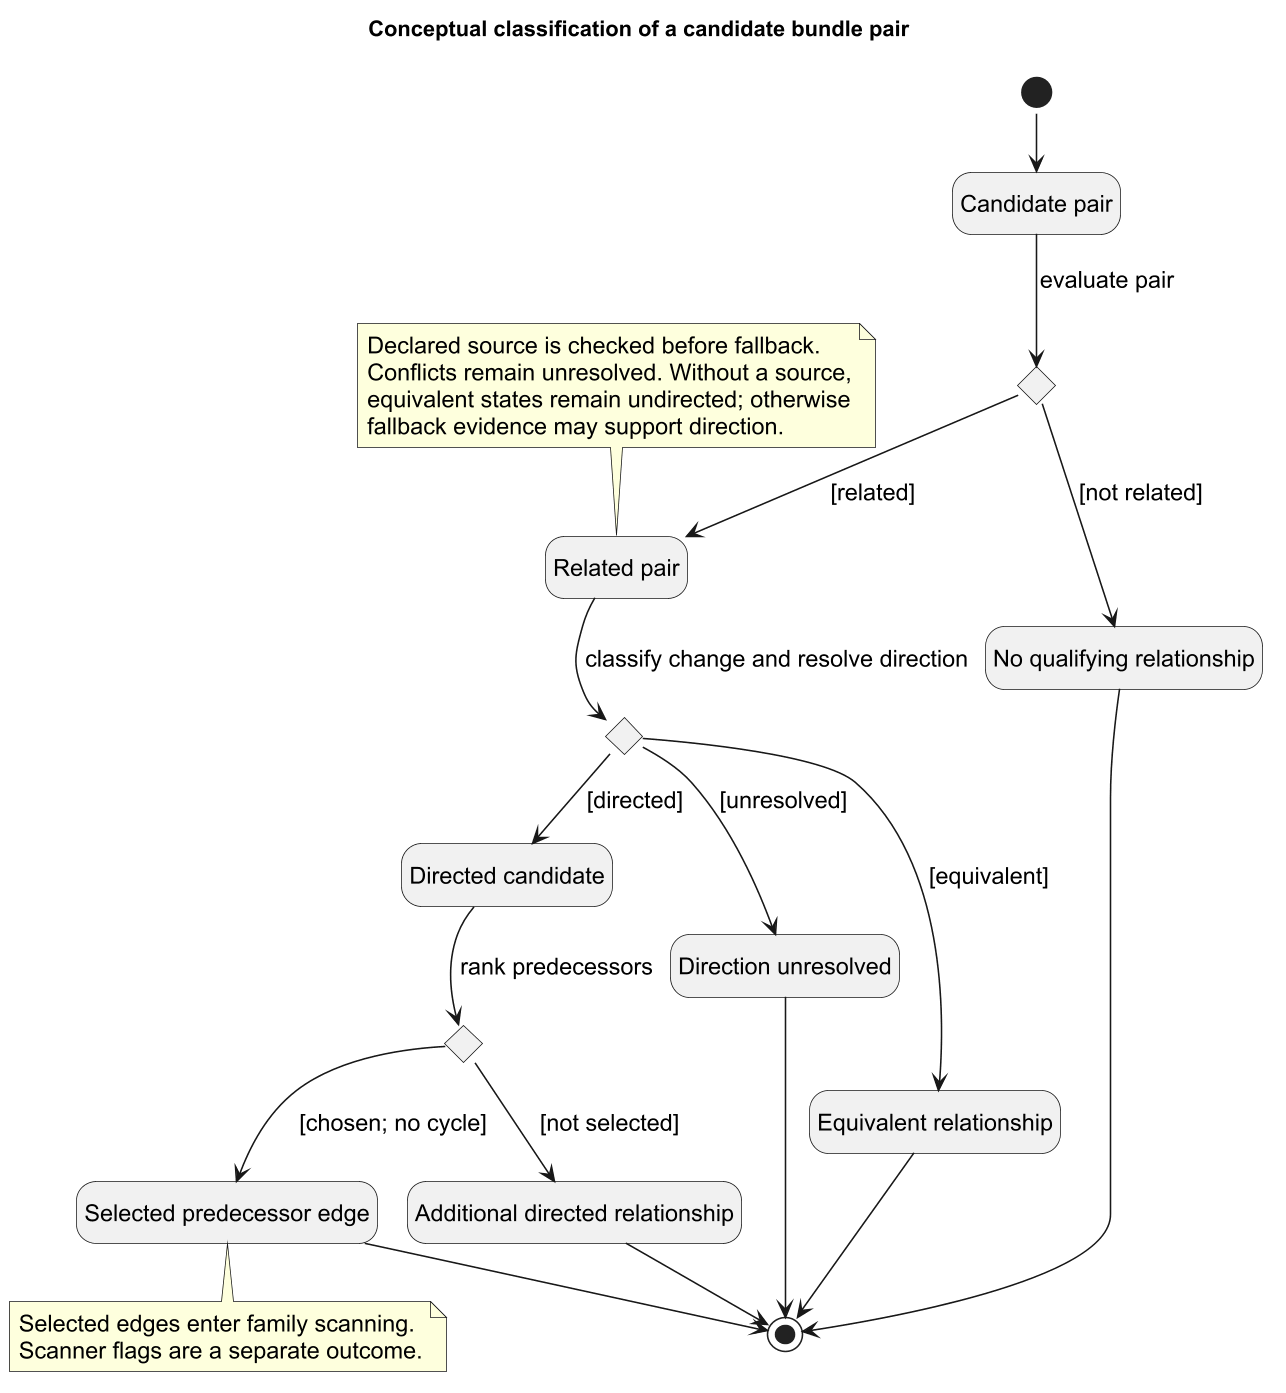

The diagram above was rendered by PlantUML. Its source (embedded in the PNG):
@startuml
!pragma layout smetana
skinparam backgroundColor white
skinparam shadowing false
skinparam defaultFontName Arial
skinparam defaultFontSize 15
skinparam dpi 150
hide empty description
title Conceptual classification of a candidate bundle pair
state "Candidate pair" as Candidate
state Relatedness <<choice>>
state "No qualifying relationship" as Excluded
state "Related pair" as Related
state Evidence <<choice>>
state "Direction unresolved" as Unresolved
state "Equivalent relationship" as Equivalent
state "Directed candidate" as Directed
state Selection <<choice>>
state "Selected predecessor edge" as Selected
state "Additional directed relationship" as Additional
[*] --> Candidate
Candidate --> Relatedness : evaluate pair
Relatedness --> Excluded : [not related]
Relatedness --> Related : [related]
Related --> Evidence : classify change and resolve direction
Evidence --> Equivalent : [equivalent]
Evidence --> Directed : [directed]
Evidence --> Unresolved : [unresolved]
Directed --> Selection : rank predecessors
Selection --> Selected : [chosen; no cycle]
Selection --> Additional : [not selected]
Excluded --> [*]
Unresolved --> [*]
Equivalent --> [*]
Selected --> [*]
Additional --> [*]
note top of Related
  Declared source is checked before fallback.
  Conflicts remain unresolved. Without a source,
  equivalent states remain undirected; otherwise
  fallback evidence may support direction.
end note
note bottom of Selected
  Selected edges enter family scanning.
  Scanner flags are a separate outcome.
end note
@enduml